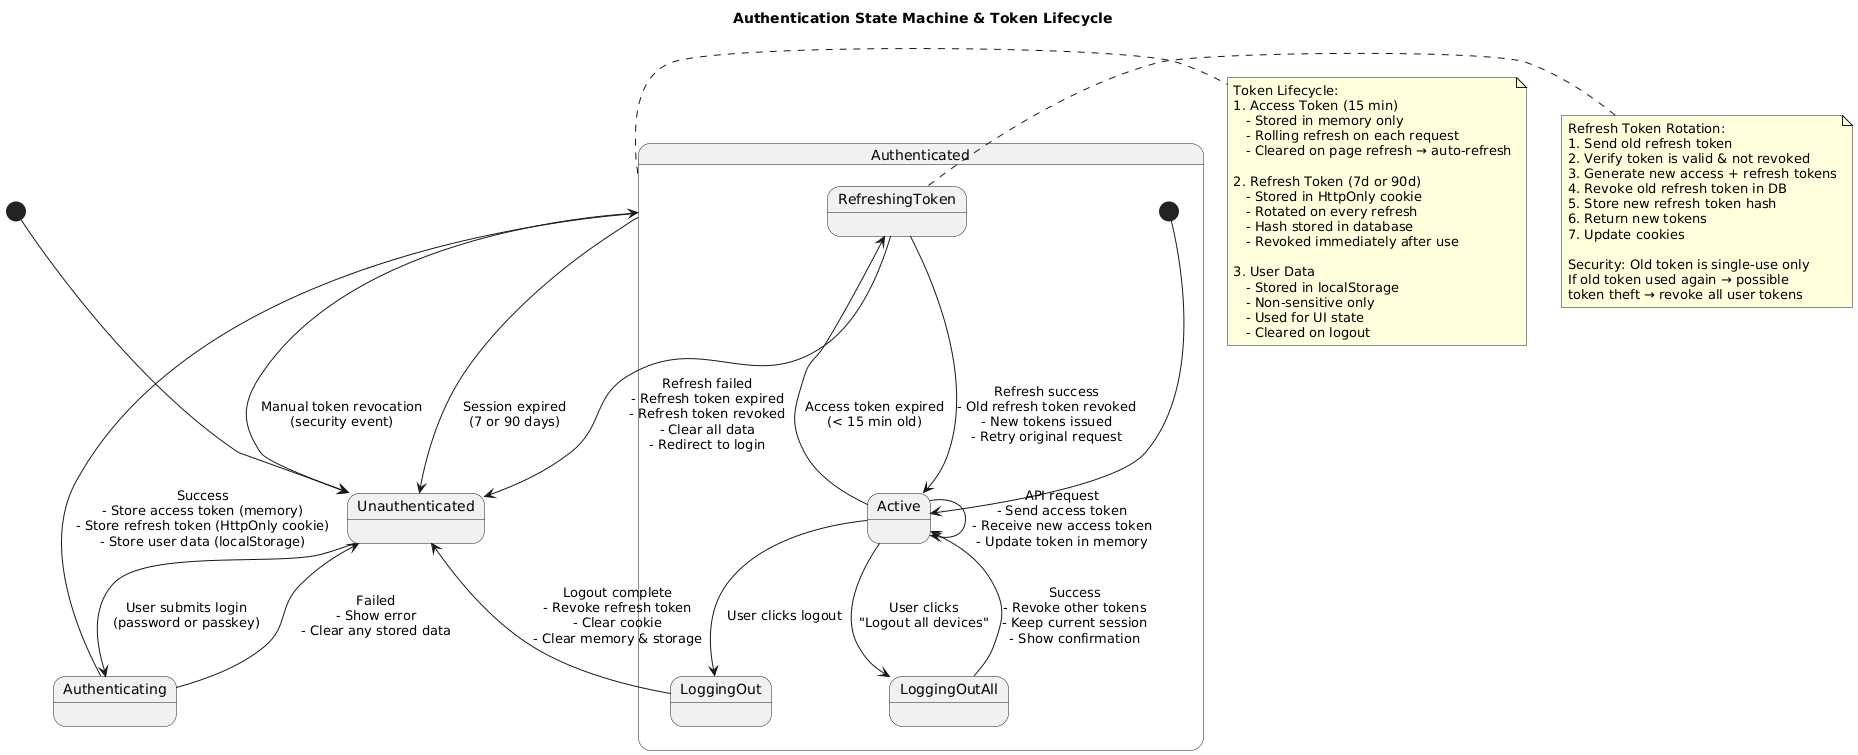

The diagram above was rendered by PlantUML. Its source (embedded in the PNG):
@startuml
title Authentication State Machine & Token Lifecycle

[*] --> Unauthenticated

Unauthenticated --> Authenticating : User submits login\n(password or passkey)
Authenticating --> Authenticated : Success\n- Store access token (memory)\n- Store refresh token (HttpOnly cookie)\n- Store user data (localStorage)
Authenticating --> Unauthenticated : Failed\n- Show error\n- Clear any stored data

state Authenticated {
  [*] --> Active

  Active --> RefreshingToken : Access token expired\n(< 15 min old)
  Active --> Active : API request\n- Send access token\n- Receive new access token\n- Update token in memory

  RefreshingToken --> Active : Refresh success\n- Old refresh token revoked\n- New tokens issued\n- Retry original request
  RefreshingToken --> Unauthenticated : Refresh failed\n- Refresh token expired\n- Refresh token revoked\n- Clear all data\n- Redirect to login

  Active --> LoggingOut : User clicks logout
  LoggingOut --> Unauthenticated : Logout complete\n- Revoke refresh token\n- Clear cookie\n- Clear memory & storage

  Active --> LoggingOutAll : User clicks\n"Logout all devices"
  LoggingOutAll --> Active : Success\n- Revoke other tokens\n- Keep current session\n- Show confirmation
}

Authenticated --> Unauthenticated : Session expired\n(7 or 90 days)
Authenticated --> Unauthenticated : Manual token revocation\n(security event)

note right of Authenticated
Token Lifecycle:
1. Access Token (15 min)
   - Stored in memory only
   - Rolling refresh on each request
   - Cleared on page refresh → auto-refresh

2. Refresh Token (7d or 90d)
   - Stored in HttpOnly cookie
   - Rotated on every refresh
   - Hash stored in database
   - Revoked immediately after use

3. User Data
   - Stored in localStorage
   - Non-sensitive only
   - Used for UI state
   - Cleared on logout
end note

note right of RefreshingToken
Refresh Token Rotation:
1. Send old refresh token
2. Verify token is valid & not revoked
3. Generate new access + refresh tokens
4. Revoke old refresh token in DB
5. Store new refresh token hash
6. Return new tokens
7. Update cookies

Security: Old token is single-use only
If old token used again → possible
token theft → revoke all user tokens
end note
@enduml